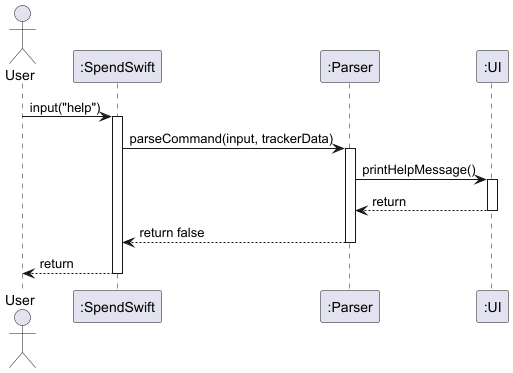

The diagram above was rendered by PlantUML. Its source (embedded in the PNG):
@startuml
actor User
participant ":SpendSwift" as SpendSwift
participant ":Parser" as Parser
participant ":UI" as UI

User -> SpendSwift : input("help")
activate SpendSwift
SpendSwift -> Parser : parseCommand(input, trackerData)

activate Parser
Parser -> UI : printHelpMessage()

activate UI
UI --> Parser : return

deactivate UI
Parser --> SpendSwift : return false

deactivate Parser

SpendSwift --> User : return
deactivate SpendSwift


@enduml